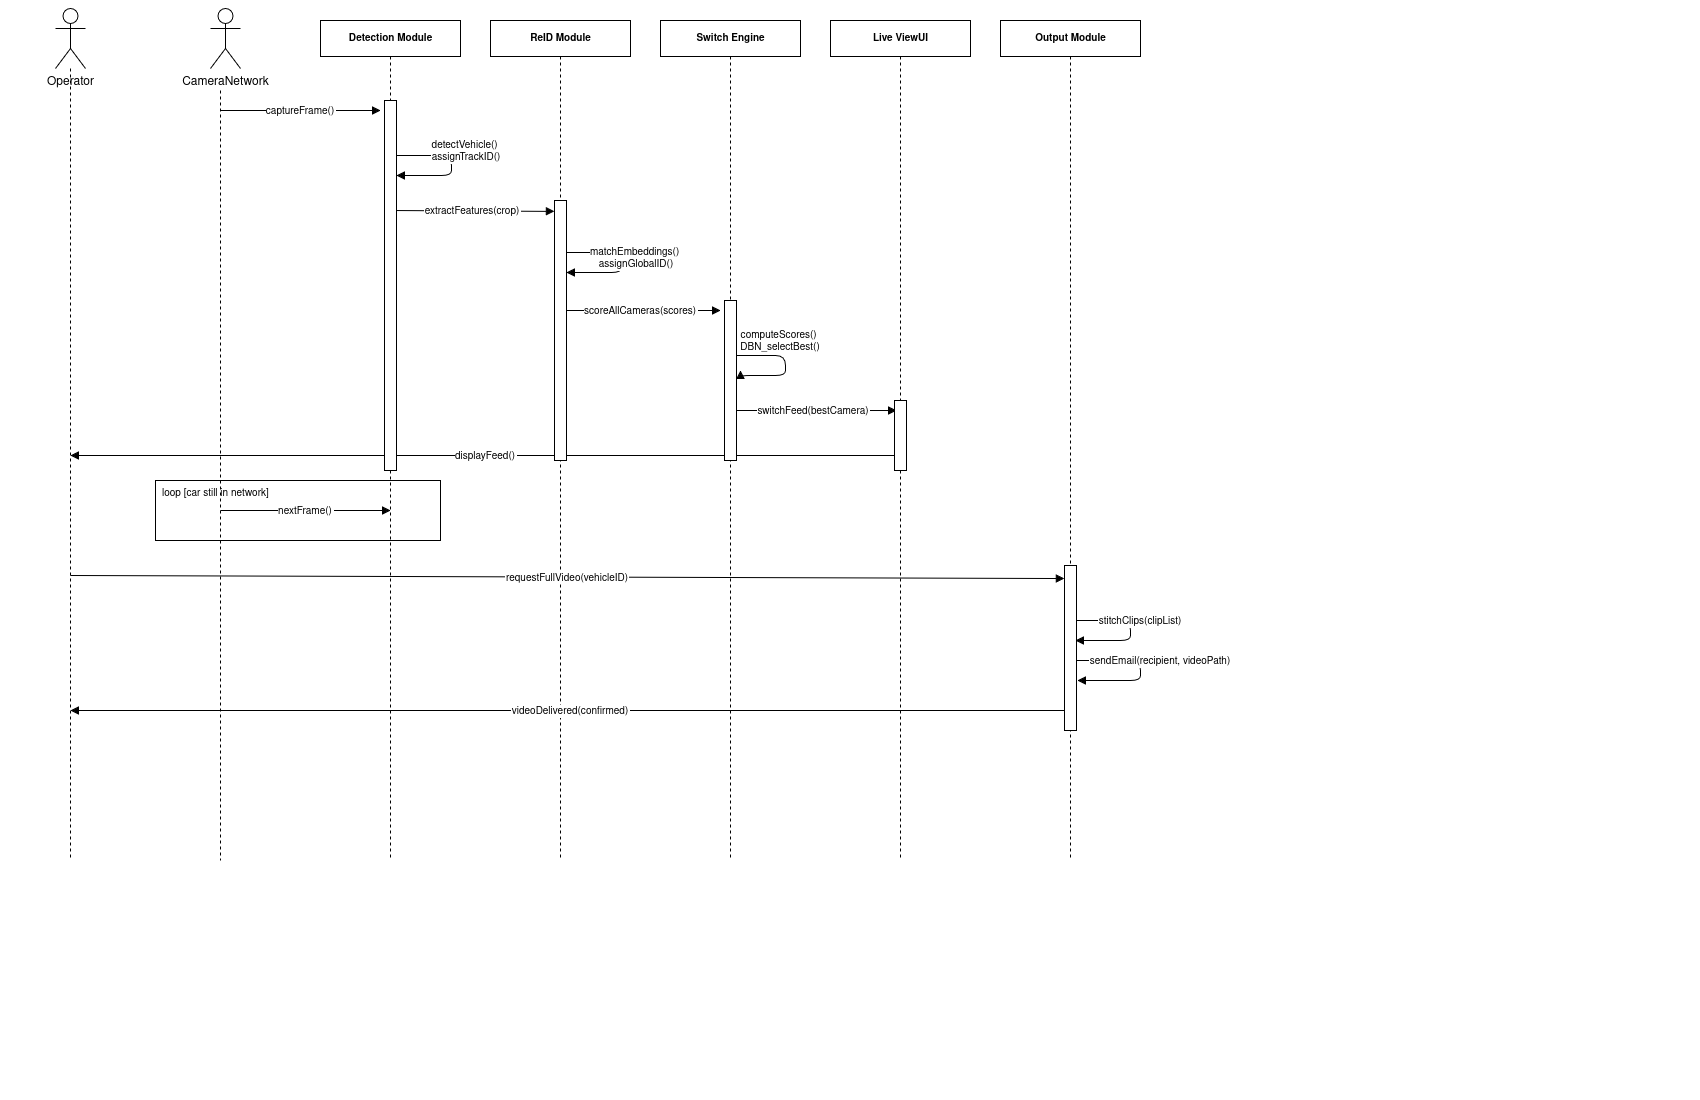

The diagram above was exported from draw.io. Its source (the exported page's mxGraphModel, read from the mxfile embedded in the PNG):
<mxGraphModel dx="872" dy="488" grid="1" gridSize="10" guides="1" tooltips="1" connect="1" arrows="1" fold="1" page="1" pageScale="1" pageWidth="850" pageHeight="1100" math="0" shadow="0">
  <root>
    <mxCell id="0" />
    <mxCell id="1" parent="0" />
    <mxCell id="mgomKuN-pyUKJRNB1W1t-3" parent="1" style="rounded=0;html=1;fontStyle=1;fontSize=10;fillColor=#ffffff;strokeColor=#000000;align=center;" value="Detection Module" vertex="1">
      <mxGeometry height="36" width="140" x="320" y="20" as="geometry" />
    </mxCell>
    <mxCell id="mgomKuN-pyUKJRNB1W1t-4" parent="1" style="rounded=0;html=1;fontStyle=1;fontSize=10;fillColor=#ffffff;strokeColor=#000000;align=center;" value="ReID Module" vertex="1">
      <mxGeometry height="36" width="140" x="490" y="20" as="geometry" />
    </mxCell>
    <mxCell id="mgomKuN-pyUKJRNB1W1t-5" parent="1" style="rounded=0;html=1;fontStyle=1;fontSize=10;fillColor=#ffffff;strokeColor=#000000;align=center;" value="Switch Engine" vertex="1">
      <mxGeometry height="36" width="140" x="660" y="20" as="geometry" />
    </mxCell>
    <mxCell id="mgomKuN-pyUKJRNB1W1t-6" parent="1" style="rounded=0;html=1;fontStyle=1;fontSize=10;fillColor=#ffffff;strokeColor=#000000;align=center;" value="Live ViewUI" vertex="1">
      <mxGeometry height="36" width="140" x="830" y="20" as="geometry" />
    </mxCell>
    <mxCell id="mgomKuN-pyUKJRNB1W1t-7" parent="1" style="rounded=0;html=1;fontStyle=1;fontSize=10;fillColor=#ffffff;strokeColor=#000000;align=center;" value="Output Module" vertex="1">
      <mxGeometry height="36" width="140" x="1000" y="20" as="geometry" />
    </mxCell>
    <mxCell id="mgomKuN-pyUKJRNB1W1t-8" edge="1" parent="1" source="mgomKuN-pyUKJRNB1W1t-34" style="dashed=1;endArrow=none;startArrow=none;strokeColor=#000000;" value="">
      <mxGeometry relative="1" as="geometry">
        <mxPoint x="70" y="56" as="sourcePoint" />
        <mxPoint x="70" y="860" as="targetPoint" />
      </mxGeometry>
    </mxCell>
    <mxCell id="mgomKuN-pyUKJRNB1W1t-9" edge="1" parent="1" style="dashed=1;endArrow=none;startArrow=none;strokeColor=#000000;" value="">
      <mxGeometry relative="1" as="geometry">
        <mxPoint x="220" y="90" as="sourcePoint" />
        <mxPoint x="220" y="860" as="targetPoint" />
      </mxGeometry>
    </mxCell>
    <mxCell id="mgomKuN-pyUKJRNB1W1t-10" edge="1" parent="1" style="dashed=1;endArrow=none;startArrow=none;strokeColor=#000000;" value="">
      <mxGeometry relative="1" as="geometry">
        <mxPoint x="390" y="56" as="sourcePoint" />
        <mxPoint x="390" y="860" as="targetPoint" />
      </mxGeometry>
    </mxCell>
    <mxCell id="mgomKuN-pyUKJRNB1W1t-11" edge="1" parent="1" style="dashed=1;endArrow=none;startArrow=none;strokeColor=#000000;" value="">
      <mxGeometry relative="1" as="geometry">
        <mxPoint x="560" y="56" as="sourcePoint" />
        <mxPoint x="560" y="860" as="targetPoint" />
      </mxGeometry>
    </mxCell>
    <mxCell id="mgomKuN-pyUKJRNB1W1t-12" edge="1" parent="1" style="dashed=1;endArrow=none;startArrow=none;strokeColor=#000000;" value="">
      <mxGeometry relative="1" as="geometry">
        <mxPoint x="730" y="56" as="sourcePoint" />
        <mxPoint x="730" y="860" as="targetPoint" />
      </mxGeometry>
    </mxCell>
    <mxCell id="mgomKuN-pyUKJRNB1W1t-13" edge="1" parent="1" style="dashed=1;endArrow=none;startArrow=none;strokeColor=#000000;" value="">
      <mxGeometry relative="1" as="geometry">
        <mxPoint x="900" y="56" as="sourcePoint" />
        <mxPoint x="900" y="860" as="targetPoint" />
      </mxGeometry>
    </mxCell>
    <mxCell id="mgomKuN-pyUKJRNB1W1t-14" edge="1" parent="1" style="dashed=1;endArrow=none;startArrow=none;strokeColor=#000000;" value="">
      <mxGeometry relative="1" as="geometry">
        <mxPoint x="1070" y="56" as="sourcePoint" />
        <mxPoint x="1070" y="860" as="targetPoint" />
      </mxGeometry>
    </mxCell>
    <mxCell id="mgomKuN-pyUKJRNB1W1t-15" edge="1" parent="1" style="endArrow=block;endFill=1;startArrow=none;strokeColor=#000000;fontSize=10;" value="captureFrame()">
      <mxGeometry relative="1" as="geometry">
        <mxPoint x="220" y="110" as="sourcePoint" />
        <mxPoint x="380" y="110" as="targetPoint" />
      </mxGeometry>
    </mxCell>
    <mxCell id="mgomKuN-pyUKJRNB1W1t-16" edge="1" parent="1" style="edgeStyle=orthogonalEdgeStyle;endArrow=block;endFill=1;startArrow=none;strokeColor=#000000;fontSize=10;" value="detectVehicle() &#10;assignTrackID()">
      <mxGeometry relative="1" x="-0.1538" y="16" as="geometry">
        <mxPoint x="-1" y="-5" as="offset" />
        <Array as="points">
          <mxPoint x="451" y="155" />
          <mxPoint x="451" y="175" />
        </Array>
        <mxPoint x="396" y="155" as="sourcePoint" />
        <mxPoint x="396" y="175" as="targetPoint" />
      </mxGeometry>
    </mxCell>
    <mxCell id="mgomKuN-pyUKJRNB1W1t-17" edge="1" parent="1" style="endArrow=block;endFill=1;startArrow=none;strokeColor=#000000;fontSize=10;entryX=0;entryY=0.042;entryDx=0;entryDy=0;entryPerimeter=0;" target="mgomKuN-pyUKJRNB1W1t-30" value="extractFeatures(crop)">
      <mxGeometry relative="1" as="geometry">
        <mxPoint x="390" y="210" as="sourcePoint" />
        <mxPoint x="560" y="210" as="targetPoint" />
      </mxGeometry>
    </mxCell>
    <mxCell id="mgomKuN-pyUKJRNB1W1t-18" edge="1" parent="1" style="edgeStyle=orthogonalEdgeStyle;endArrow=block;endFill=1;startArrow=none;strokeColor=#000000;fontSize=10;" value="matchEmbeddings() &#10;assignGlobalID()">
      <mxGeometry relative="1" x="-0.0769" y="15" as="geometry">
        <mxPoint as="offset" />
        <Array as="points">
          <mxPoint x="621" y="252" />
          <mxPoint x="621" y="272" />
        </Array>
        <mxPoint x="566" y="252" as="sourcePoint" />
        <mxPoint x="566" y="272" as="targetPoint" />
      </mxGeometry>
    </mxCell>
    <mxCell id="mgomKuN-pyUKJRNB1W1t-19" edge="1" parent="1" style="endArrow=block;endFill=1;startArrow=none;strokeColor=#000000;fontSize=10;" value="scoreAllCameras(scores)">
      <mxGeometry relative="1" as="geometry">
        <mxPoint x="560" y="310" as="sourcePoint" />
        <mxPoint x="720" y="310" as="targetPoint" />
      </mxGeometry>
    </mxCell>
    <mxCell id="mgomKuN-pyUKJRNB1W1t-20" edge="1" parent="1" style="edgeStyle=orthogonalEdgeStyle;endArrow=block;endFill=1;startArrow=none;strokeColor=#000000;fontSize=10;" value="computeScores() &#10;DBN_selectBest()">
      <mxGeometry relative="1" x="-0.2" y="15" as="geometry">
        <mxPoint as="offset" />
        <Array as="points">
          <mxPoint x="785" y="355" />
          <mxPoint x="785" y="375" />
        </Array>
        <mxPoint x="730" y="355" as="sourcePoint" />
        <mxPoint x="740" y="370" as="targetPoint" />
      </mxGeometry>
    </mxCell>
    <mxCell id="mgomKuN-pyUKJRNB1W1t-21" edge="1" parent="1" style="endArrow=block;endFill=1;startArrow=none;strokeColor=#000000;fontSize=10;entryX=0.167;entryY=0.143;entryDx=0;entryDy=0;entryPerimeter=0;" target="mgomKuN-pyUKJRNB1W1t-32" value="switchFeed(bestCamera)">
      <mxGeometry relative="1" as="geometry">
        <mxPoint x="730" y="410" as="sourcePoint" />
        <mxPoint x="890" y="410" as="targetPoint" />
      </mxGeometry>
    </mxCell>
    <mxCell id="mgomKuN-pyUKJRNB1W1t-22" edge="1" parent="1" style="endArrow=block;endFill=1;startArrow=none;strokeColor=#000000;fontSize=10;" value="displayFeed()">
      <mxGeometry relative="1" as="geometry">
        <mxPoint x="900" y="455" as="sourcePoint" />
        <mxPoint x="70" y="455" as="targetPoint" />
      </mxGeometry>
    </mxCell>
    <mxCell id="mgomKuN-pyUKJRNB1W1t-23" parent="1" style="rounded=0;whiteSpace=wrap;html=1;fillColor=none;strokeColor=#000000;fontStyle=0;fontSize=10;verticalAlign=top;align=left;spacingLeft=5;" value="loop [car still in network]" vertex="1">
      <mxGeometry height="60" width="285" x="155" y="480" as="geometry" />
    </mxCell>
    <mxCell id="mgomKuN-pyUKJRNB1W1t-24" edge="1" parent="1" style="endArrow=block;endFill=1;startArrow=none;strokeColor=#000000;fontSize=10;" value="nextFrame()">
      <mxGeometry relative="1" as="geometry">
        <mxPoint x="220" y="510" as="sourcePoint" />
        <mxPoint x="390" y="510" as="targetPoint" />
      </mxGeometry>
    </mxCell>
    <mxCell id="mgomKuN-pyUKJRNB1W1t-25" edge="1" parent="1" style="endArrow=block;endFill=1;startArrow=none;strokeColor=#000000;fontSize=10;entryX=0;entryY=0.079;entryDx=0;entryDy=0;entryPerimeter=0;" target="mgomKuN-pyUKJRNB1W1t-33" value="requestFullVideo(vehicleID)">
      <mxGeometry relative="1" as="geometry">
        <mxPoint x="70" y="575" as="sourcePoint" />
        <mxPoint x="1060" y="575" as="targetPoint" />
      </mxGeometry>
    </mxCell>
    <mxCell id="mgomKuN-pyUKJRNB1W1t-26" edge="1" parent="1" style="edgeStyle=orthogonalEdgeStyle;endArrow=block;endFill=1;startArrow=none;strokeColor=#000000;fontSize=10;" value="stitchClips(clipList)">
      <mxGeometry relative="1" x="-0.1538" y="10" as="geometry">
        <mxPoint as="offset" />
        <Array as="points">
          <mxPoint x="1130" y="620" />
          <mxPoint x="1130" y="640" />
        </Array>
        <mxPoint x="1075" y="620" as="sourcePoint" />
        <mxPoint x="1075" y="640" as="targetPoint" />
      </mxGeometry>
    </mxCell>
    <mxCell id="mgomKuN-pyUKJRNB1W1t-27" edge="1" parent="1" style="edgeStyle=orthogonalEdgeStyle;endArrow=block;endFill=1;startArrow=none;strokeColor=#000000;fontSize=10;" value="sendEmail(recipient, videoPath)">
      <mxGeometry relative="1" x="-0.137" y="20" as="geometry">
        <mxPoint as="offset" />
        <Array as="points">
          <mxPoint x="1140" y="660" />
          <mxPoint x="1140" y="680" />
        </Array>
        <mxPoint x="1077" y="660" as="sourcePoint" />
        <mxPoint x="1077" y="680" as="targetPoint" />
      </mxGeometry>
    </mxCell>
    <mxCell id="mgomKuN-pyUKJRNB1W1t-28" edge="1" parent="1" style="endArrow=block;endFill=1;startArrow=none;strokeColor=#000000;fontSize=10;" value="videoDelivered(confirmed)">
      <mxGeometry relative="1" as="geometry">
        <mxPoint x="1070" y="710" as="sourcePoint" />
        <mxPoint x="70" y="710" as="targetPoint" />
      </mxGeometry>
    </mxCell>
    <mxCell id="mgomKuN-pyUKJRNB1W1t-29" parent="1" style="rounded=0;html=1;fillColor=#ffffff;strokeColor=#000000;" value="" vertex="1">
      <mxGeometry height="370" width="12" x="384" y="100" as="geometry" />
    </mxCell>
    <mxCell id="mgomKuN-pyUKJRNB1W1t-30" parent="1" style="rounded=0;html=1;fillColor=#ffffff;strokeColor=#000000;" value="" vertex="1">
      <mxGeometry height="260" width="12" x="554" y="200" as="geometry" />
    </mxCell>
    <mxCell id="mgomKuN-pyUKJRNB1W1t-31" parent="1" style="rounded=0;html=1;fillColor=#ffffff;strokeColor=#000000;" value="" vertex="1">
      <mxGeometry height="160" width="12" x="724" y="300" as="geometry" />
    </mxCell>
    <mxCell id="mgomKuN-pyUKJRNB1W1t-32" parent="1" style="rounded=0;html=1;fillColor=#ffffff;strokeColor=#000000;" value="" vertex="1">
      <mxGeometry height="70" width="12" x="894" y="400" as="geometry" />
    </mxCell>
    <mxCell id="mgomKuN-pyUKJRNB1W1t-33" parent="1" style="rounded=0;html=1;fillColor=#ffffff;strokeColor=#000000;" value="" vertex="1">
      <mxGeometry height="165" width="12" x="1064" y="565" as="geometry" />
    </mxCell>
    <mxCell id="mgomKuN-pyUKJRNB1W1t-34" parent="1" style="shape=umlActor;verticalLabelPosition=bottom;verticalAlign=top;html=1;outlineConnect=0;" value="Operator" vertex="1">
      <mxGeometry height="60" width="30" x="55" y="8" as="geometry" />
    </mxCell>
    <mxCell id="mgomKuN-pyUKJRNB1W1t-35" parent="1" style="shape=umlActor;verticalLabelPosition=bottom;verticalAlign=top;html=1;outlineConnect=0;" value="CameraNetwork" vertex="1">
      <mxGeometry height="60" width="30" x="210" y="8" as="geometry" />
    </mxCell>
  </root>
</mxGraphModel>